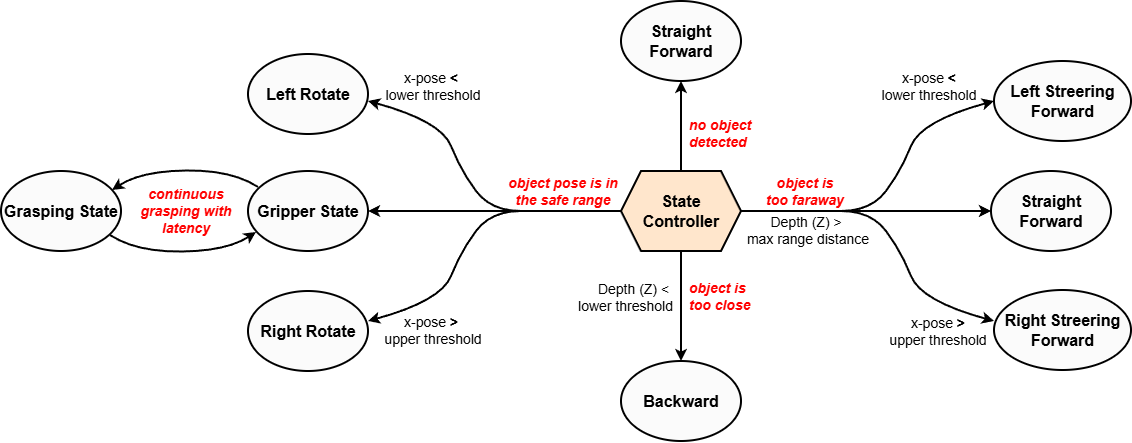

The diagram above was exported from draw.io. Its source (the exported page's mxGraphModel, read from the mxfile embedded in the PNG):
<mxGraphModel dx="2449" dy="874" grid="1" gridSize="10" guides="1" tooltips="1" connect="1" arrows="1" fold="1" page="1" pageScale="1" pageWidth="827" pageHeight="1169" math="0" shadow="0">
  <root>
    <mxCell id="0" />
    <mxCell id="1" parent="0" />
    <mxCell id="2" edge="1" parent="1" style="edgeStyle=orthogonalEdgeStyle;rounded=0;orthogonalLoop=1;jettySize=auto;html=1;exitX=0.5;exitY=1;exitDx=0;exitDy=0;entryX=0.5;entryY=0;entryDx=0;entryDy=0;strokeWidth=2;" target="8">
      <mxGeometry relative="1" as="geometry">
        <Array as="points">
          <mxPoint x="110" y="420" />
          <mxPoint x="110" y="420" />
        </Array>
        <mxPoint x="110" y="330" as="sourcePoint" />
      </mxGeometry>
    </mxCell>
    <mxCell id="3" edge="1" parent="1" style="edgeStyle=orthogonalEdgeStyle;rounded=0;orthogonalLoop=1;jettySize=auto;html=1;exitX=0.5;exitY=0;exitDx=0;exitDy=0;entryX=0.5;entryY=1;entryDx=0;entryDy=0;strokeWidth=2;" target="18">
      <mxGeometry relative="1" as="geometry">
        <mxPoint x="110" y="250" as="sourcePoint" />
      </mxGeometry>
    </mxCell>
    <mxCell id="4" parent="1" style="ellipse;whiteSpace=wrap;html=1;strokeWidth=2;fillColor=#FBFBFB;" value="&lt;b&gt;&lt;font style=&quot;font-size: 16px;&quot;&gt;Straight Forward&lt;/font&gt;&lt;/b&gt;" vertex="1">
      <mxGeometry height="80" width="120" x="420" y="250" as="geometry" />
    </mxCell>
    <mxCell id="5" parent="1" style="ellipse;whiteSpace=wrap;html=1;strokeWidth=2;fillColor=#FBFBFB;" value="&lt;b&gt;&lt;font style=&quot;font-size: 16px;&quot;&gt;Right Streering&lt;br&gt;Forward&lt;/font&gt;&lt;/b&gt;" vertex="1">
      <mxGeometry height="80" width="137" x="423" y="369" as="geometry" />
    </mxCell>
    <mxCell id="6" parent="1" style="ellipse;whiteSpace=wrap;html=1;strokeWidth=2;fillColor=#FBFBFB;" value="&lt;b&gt;&lt;font style=&quot;font-size: 16px;&quot;&gt;Left Streering&lt;br&gt;Forward&lt;/font&gt;&lt;/b&gt;" vertex="1">
      <mxGeometry height="80" width="137" x="423" y="140" as="geometry" />
    </mxCell>
    <mxCell id="7" parent="1" style="ellipse;whiteSpace=wrap;html=1;strokeWidth=2;fillColor=#FBFBFB;" value="&lt;b&gt;&lt;font style=&quot;font-size: 16px;&quot;&gt;Left Rotate&lt;/font&gt;&lt;/b&gt;" vertex="1">
      <mxGeometry height="80" width="120" x="-323" y="133" as="geometry" />
    </mxCell>
    <mxCell id="8" parent="1" style="ellipse;whiteSpace=wrap;html=1;strokeWidth=2;fillColor=#FBFBFB;" value="&lt;b&gt;&lt;font style=&quot;font-size: 16px;&quot;&gt;Backward&lt;/font&gt;&lt;/b&gt;" vertex="1">
      <mxGeometry height="80" width="120" x="50" y="440" as="geometry" />
    </mxCell>
    <mxCell id="9" edge="1" parent="1" style="endArrow=classic;html=1;rounded=0;exitX=1;exitY=0.5;exitDx=0;exitDy=0;entryX=0;entryY=0.5;entryDx=0;entryDy=0;strokeWidth=2;" target="4" value="">
      <mxGeometry height="50" relative="1" width="50" as="geometry">
        <mxPoint x="169.99999999999818" y="290" as="sourcePoint" />
        <mxPoint x="330" y="280" as="targetPoint" />
      </mxGeometry>
    </mxCell>
    <mxCell id="10" edge="1" parent="1" style="curved=1;endArrow=classic;html=1;rounded=0;exitX=1;exitY=0.5;exitDx=0;exitDy=0;entryX=0;entryY=0.5;entryDx=0;entryDy=0;strokeWidth=2;" target="6" value="">
      <mxGeometry height="50" relative="1" width="50" as="geometry">
        <Array as="points">
          <mxPoint x="240" y="290" />
          <mxPoint x="300" y="290" />
          <mxPoint x="330" y="250" />
          <mxPoint x="350" y="200" />
        </Array>
        <mxPoint x="169.99999999999818" y="290" as="sourcePoint" />
        <mxPoint x="250" y="220" as="targetPoint" />
      </mxGeometry>
    </mxCell>
    <mxCell id="11" parent="1" style="text;html=1;whiteSpace=wrap;strokeColor=none;fillColor=none;align=center;verticalAlign=middle;rounded=0;" value="&lt;span style=&quot;font-size: 14px;&quot;&gt;&lt;i&gt;&lt;font style=&quot;color: rgb(255, 0, 0);&quot;&gt;&lt;b&gt;object is &lt;br&gt;too faraway&lt;/b&gt;&lt;/font&gt;&lt;/i&gt;&lt;/span&gt;" vertex="1">
      <mxGeometry height="30" width="130" x="169" y="255" as="geometry" />
    </mxCell>
    <mxCell id="12" edge="1" parent="1" style="curved=1;endArrow=classic;html=1;rounded=0;exitX=1;exitY=0.5;exitDx=0;exitDy=0;entryX=0;entryY=0.5;entryDx=0;entryDy=0;strokeWidth=2;" value="">
      <mxGeometry height="50" relative="1" width="50" as="geometry">
        <Array as="points">
          <mxPoint x="240" y="290" />
          <mxPoint x="300" y="290" />
          <mxPoint x="330" y="330" />
          <mxPoint x="350" y="380" />
        </Array>
        <mxPoint x="170" y="290" as="sourcePoint" />
        <mxPoint x="423" y="400" as="targetPoint" />
      </mxGeometry>
    </mxCell>
    <mxCell id="13" parent="1" style="text;html=1;whiteSpace=wrap;strokeColor=none;fillColor=none;align=center;verticalAlign=middle;rounded=0;" value="&lt;font style=&quot;font-size: 14px;&quot;&gt;Depth (Z) &amp;gt;&amp;nbsp;&lt;br&gt;max range distance&lt;/font&gt;" vertex="1">
      <mxGeometry height="30" width="130" x="172" y="294" as="geometry" />
    </mxCell>
    <mxCell id="14" parent="1" style="text;html=1;whiteSpace=wrap;strokeColor=none;fillColor=none;align=center;verticalAlign=middle;rounded=0;rotation=0;" value="&lt;font style=&quot;font-size: 14px;&quot;&gt;x-pose &lt;b&gt;&amp;lt;&lt;/b&gt;&lt;br&gt;lower threshold&lt;/font&gt;" vertex="1">
      <mxGeometry height="30" width="130" x="293" y="150" as="geometry" />
    </mxCell>
    <mxCell id="15" parent="1" style="text;html=1;whiteSpace=wrap;strokeColor=none;fillColor=none;align=center;verticalAlign=middle;rounded=0;rotation=0;" value="&lt;font style=&quot;font-size: 14px;&quot;&gt;x-pose &lt;b&gt;&amp;gt;&lt;/b&gt;&lt;br&gt;upper threshold&lt;/font&gt;" vertex="1">
      <mxGeometry height="30" width="130" x="302" y="395" as="geometry" />
    </mxCell>
    <mxCell id="16" parent="1" style="text;html=1;whiteSpace=wrap;strokeColor=none;fillColor=none;align=left;verticalAlign=middle;rounded=0;" value="&lt;span style=&quot;font-size: 14px;&quot;&gt;&lt;i&gt;&lt;font style=&quot;color: rgb(255, 0, 0);&quot;&gt;&lt;b&gt;object is &lt;br&gt;too close&lt;/b&gt;&lt;/font&gt;&lt;/i&gt;&lt;/span&gt;" vertex="1">
      <mxGeometry height="30" width="80" x="116" y="360" as="geometry" />
    </mxCell>
    <mxCell id="17" parent="1" style="text;html=1;whiteSpace=wrap;strokeColor=none;fillColor=none;align=right;verticalAlign=middle;rounded=0;" value="&lt;font style=&quot;font-size: 14px;&quot;&gt;Depth (Z) &amp;lt;&amp;nbsp;&lt;br&gt;lower threshold&lt;/font&gt;" vertex="1">
      <mxGeometry height="30" width="110" x="-6" y="361" as="geometry" />
    </mxCell>
    <mxCell id="18" parent="1" style="ellipse;whiteSpace=wrap;html=1;strokeWidth=2;fillColor=#FBFBFB;" value="&lt;b&gt;&lt;font style=&quot;font-size: 16px;&quot;&gt;Straight Forward&lt;/font&gt;&lt;/b&gt;" vertex="1">
      <mxGeometry height="80" width="120" x="50" y="80" as="geometry" />
    </mxCell>
    <mxCell id="19" parent="1" style="text;html=1;whiteSpace=wrap;strokeColor=none;fillColor=none;align=left;verticalAlign=middle;rounded=0;" value="&lt;font color=&quot;#ff0000&quot;&gt;&lt;span style=&quot;font-size: 14px;&quot;&gt;&lt;b&gt;&lt;i&gt;no object&amp;nbsp;&lt;/i&gt;&lt;/b&gt;&lt;/span&gt;&lt;/font&gt;&lt;div&gt;&lt;font color=&quot;#ff0000&quot;&gt;&lt;span style=&quot;font-size: 14px;&quot;&gt;&lt;b&gt;&lt;i&gt;detected&lt;/i&gt;&lt;/b&gt;&lt;/span&gt;&lt;/font&gt;&lt;/div&gt;" vertex="1">
      <mxGeometry height="30" width="130" x="116" y="197" as="geometry" />
    </mxCell>
    <mxCell id="20" parent="1" style="text;html=1;whiteSpace=wrap;strokeColor=none;fillColor=none;align=center;verticalAlign=middle;rounded=0;" value="&lt;font color=&quot;#ff0000&quot;&gt;&lt;span style=&quot;font-size: 14px;&quot;&gt;&lt;b&gt;&lt;i&gt;continuous grasping with latency&lt;/i&gt;&lt;/b&gt;&lt;/span&gt;&lt;/font&gt;" vertex="1">
      <mxGeometry height="30" width="130" x="-450" y="275" as="geometry" />
    </mxCell>
    <mxCell id="21" edge="1" parent="1" style="endArrow=classic;html=1;rounded=0;exitX=1;exitY=0.5;exitDx=0;exitDy=0;entryX=0;entryY=0.5;entryDx=0;entryDy=0;strokeWidth=2;" value="">
      <mxGeometry height="50" relative="1" width="50" as="geometry">
        <mxPoint x="47" y="290" as="sourcePoint" />
        <mxPoint x="-203" y="290" as="targetPoint" />
      </mxGeometry>
    </mxCell>
    <mxCell id="22" edge="1" parent="1" style="curved=1;endArrow=classic;html=1;rounded=0;exitX=1;exitY=0.5;exitDx=0;exitDy=0;entryX=0;entryY=0.5;entryDx=0;entryDy=0;strokeWidth=2;" value="">
      <mxGeometry height="50" relative="1" width="50" as="geometry">
        <Array as="points">
          <mxPoint x="-20" y="290" />
          <mxPoint x="-80" y="290" />
          <mxPoint x="-110" y="250" />
          <mxPoint x="-130" y="200" />
        </Array>
        <mxPoint x="50" y="290" as="sourcePoint" />
        <mxPoint x="-203" y="180" as="targetPoint" />
      </mxGeometry>
    </mxCell>
    <mxCell id="23" edge="1" parent="1" style="curved=1;endArrow=classic;html=1;rounded=0;exitX=1;exitY=0.5;exitDx=0;exitDy=0;entryX=0;entryY=0.5;entryDx=0;entryDy=0;strokeWidth=2;" value="">
      <mxGeometry height="50" relative="1" width="50" as="geometry">
        <Array as="points">
          <mxPoint x="-20" y="290" />
          <mxPoint x="-80" y="290" />
          <mxPoint x="-110" y="330" />
          <mxPoint x="-130" y="380" />
        </Array>
        <mxPoint x="50" y="290" as="sourcePoint" />
        <mxPoint x="-203" y="400" as="targetPoint" />
      </mxGeometry>
    </mxCell>
    <mxCell id="24" parent="1" style="ellipse;whiteSpace=wrap;html=1;strokeWidth=2;fillColor=#FBFBFB;" value="&lt;b&gt;&lt;font style=&quot;font-size: 16px;&quot;&gt;Right Rotate&lt;/font&gt;&lt;/b&gt;" vertex="1">
      <mxGeometry height="80" width="120" x="-323" y="370" as="geometry" />
    </mxCell>
    <mxCell id="25" parent="1" style="ellipse;whiteSpace=wrap;html=1;strokeWidth=2;fillColor=#FBFBFB;" value="&lt;b&gt;&lt;font style=&quot;font-size: 16px;&quot;&gt;Gripper State&lt;/font&gt;&lt;/b&gt;" vertex="1">
      <mxGeometry height="80" width="120" x="-323" y="250" as="geometry" />
    </mxCell>
    <mxCell id="26" parent="1" style="ellipse;whiteSpace=wrap;html=1;strokeWidth=2;fillColor=#FBFBFB;" value="&lt;b&gt;&lt;font style=&quot;font-size: 16px;&quot;&gt;Grasping State&lt;/font&gt;&lt;/b&gt;" vertex="1">
      <mxGeometry height="80" width="120" x="-570" y="250" as="geometry" />
    </mxCell>
    <mxCell id="27" parent="1" style="text;html=1;whiteSpace=wrap;strokeColor=none;fillColor=none;align=center;verticalAlign=middle;rounded=0;rotation=0;" value="&lt;font style=&quot;font-size: 14px;&quot;&gt;x-pose &lt;b&gt;&amp;lt;&amp;nbsp;&lt;/b&gt;&lt;br&gt;lower threshold&lt;/font&gt;" vertex="1">
      <mxGeometry height="30" width="130" x="-203" y="150" as="geometry" />
    </mxCell>
    <mxCell id="28" parent="1" style="text;html=1;whiteSpace=wrap;strokeColor=none;fillColor=none;align=center;verticalAlign=middle;rounded=0;rotation=0;" value="&lt;font style=&quot;font-size: 14px;&quot;&gt;x-pose &lt;b&gt;&amp;gt;&lt;/b&gt;&amp;nbsp;&lt;br&gt;upper threshold&lt;/font&gt;" vertex="1">
      <mxGeometry height="30" width="130" x="-203" y="394" as="geometry" />
    </mxCell>
    <mxCell id="29" edge="1" parent="1" style="curved=1;endArrow=classic;html=1;rounded=0;exitX=0.075;exitY=0.212;exitDx=0;exitDy=0;exitPerimeter=0;entryX=0.917;entryY=0.25;entryDx=0;entryDy=0;entryPerimeter=0;strokeWidth=2;" value="">
      <mxGeometry height="50" relative="1" width="50" as="geometry">
        <Array as="points">
          <mxPoint x="-339" y="249" />
          <mxPoint x="-430" y="250" />
        </Array>
        <mxPoint x="-312.9999999999998" y="265.96000000000004" as="sourcePoint" />
        <mxPoint x="-458.96000000000004" y="268.9999999999999" as="targetPoint" />
      </mxGeometry>
    </mxCell>
    <mxCell id="30" parent="1" style="text;html=1;whiteSpace=wrap;strokeColor=none;fillColor=none;align=center;verticalAlign=middle;rounded=0;" value="&lt;font color=&quot;#ff0000&quot;&gt;&lt;span style=&quot;font-size: 14px;&quot;&gt;&lt;b&gt;&lt;i&gt;object pose is in the safe range&lt;/i&gt;&lt;/b&gt;&lt;/span&gt;&lt;/font&gt;" vertex="1">
      <mxGeometry height="30" width="130" x="-73" y="255" as="geometry" />
    </mxCell>
    <mxCell id="31" edge="1" parent="1" style="curved=1;endArrow=classic;html=1;rounded=0;exitX=0.075;exitY=0.212;exitDx=0;exitDy=0;exitPerimeter=0;entryX=0.917;entryY=0.25;entryDx=0;entryDy=0;entryPerimeter=0;strokeWidth=2;" value="">
      <mxGeometry height="50" relative="1" width="50" as="geometry">
        <Array as="points">
          <mxPoint x="-434.98" y="331" />
          <mxPoint x="-343.98" y="330" />
        </Array>
        <mxPoint x="-460.98000000000025" y="314.03999999999996" as="sourcePoint" />
        <mxPoint x="-315.02" y="311.0000000000001" as="targetPoint" />
      </mxGeometry>
    </mxCell>
    <mxCell id="32" parent="1" style="shape=hexagon;perimeter=hexagonPerimeter2;whiteSpace=wrap;html=1;fixedSize=1;fillColor=#ffe6cc;strokeColor=#000000;strokeWidth=2;" value="&lt;b&gt;&lt;font style=&quot;font-size: 16px;&quot;&gt;State Controller&lt;/font&gt;&lt;/b&gt;" vertex="1">
      <mxGeometry height="80" width="120" x="50" y="250" as="geometry" />
    </mxCell>
  </root>
</mxGraphModel>